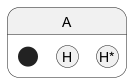

The diagram above was rendered by PlantUML. Its source (embedded in the PNG):
@startuml
state A {
   state s1 as "Start 1" <<start>>
   state s2 as "H 2" <<history>>
   state s3 as "H 3" <<history*>>
}
@enduml